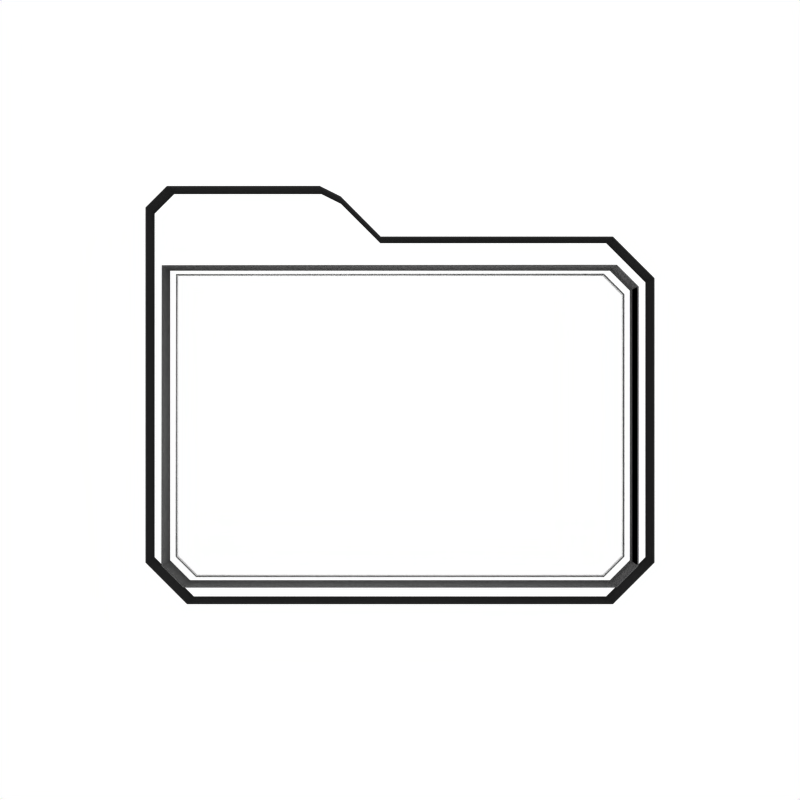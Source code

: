 # Source: folder.blend  (saved by Blender 2.42.0; exported with 4.5.12 LTS)
import bpy
from mathutils import Matrix  # noqa: F401  (used for matrix-valued properties, if any)

bpy.ops.wm.read_factory_settings(use_empty=True)
scene = bpy.context.scene
scene.name = '1'

# ---- collections
col_collection_1 = bpy.data.collections.new('Collection 1'); scene.collection.children.link(col_collection_1)
col_collection_2 = bpy.data.collections.new('Collection 2'); scene.collection.children.link(col_collection_2)
col_collection_3 = bpy.data.collections.new('Collection 3'); scene.collection.children.link(col_collection_3)
col_collection_3.hide_render = True
col_collection_3.hide_viewport = True
col_collection_4 = bpy.data.collections.new('Collection 4'); scene.collection.children.link(col_collection_4)
col_collection_4.hide_render = True
col_collection_4.hide_viewport = True
col_collection_5 = bpy.data.collections.new('Collection 5'); scene.collection.children.link(col_collection_5)
col_collection_5.hide_render = True
col_collection_5.hide_viewport = True

# ---- materials (node trees are filled in below, after node groups)
mat_grey_001 = bpy.data.materials.new('Grey.001')
mat_grey_001.alpha_threshold = 0.0
mat_grey_001.preview_render_type = 'FLAT'
mat_grey_001.diffuse_color = (0.9, 0.9, 0.9, 1.0)
mat_grey_001.roughness = 0.5
mat_grey_001.line_color = (0.0, 0.0, 0.0, 1.0)
mat_black_001 = bpy.data.materials.new('Black.001')
mat_black_001.alpha_threshold = 0.0
mat_black_001.preview_render_type = 'FLAT'
mat_black_001.diffuse_color = (0.1617, 0.1617, 0.1617, 1.0)
mat_black_001.roughness = 0.5
mat_black_001.specular_intensity = 0.264
mat_black_001.line_color = (0.0, 0.0, 0.0, 1.0)
mat_mediumgrey = bpy.data.materials.new('MediumGrey')
mat_mediumgrey.alpha_threshold = 0.0
mat_mediumgrey.preview_render_type = 'FLAT'
mat_mediumgrey.diffuse_color = (0.5, 0.5, 0.5, 1.0)
mat_mediumgrey.roughness = 0.5
mat_mediumgrey.specular_intensity = 0.8854
mat_mediumgrey.line_color = (0.0, 0.0, 0.0, 1.0)
mat_material = bpy.data.materials.new('Material')
mat_material.alpha_threshold = 0.0
mat_material.preview_render_type = 'FLAT'
mat_material.diffuse_color = (1.0, 1.0, 1.0, 1.0)
mat_material.roughness = 0.5
mat_material.specular_intensity = 0.507
mat_material.line_color = (0.0, 0.0, 0.0, 1.0)

# ---- material node trees

# ---- world
world_world = bpy.data.worlds.new('World'); scene.world = world_world
world_world.color = (1.0, 1.0, 1.0)
world_world.use_sun_shadow = False
world_world.sun_shadow_jitter_overblur = 0.0
world_world.cycles.sampling_method = 'MANUAL'
world_world.cycles.sample_map_resolution = 256

# ---- cameras
cam_camera = bpy.data.cameras.new('Camera')
cam_camera.passepartout_alpha = 0.2
cam_camera.clip_end = 100.0
cam_camera.lens = 35.0
cam_camera.ortho_scale = 7.314
cam_camera.show_passepartout = False
cam_camera.show_safe_areas = True
cam_camera.dof.focus_distance = 0.0
cam_camera.dof.aperture_fstop = 128.0

# ---- lights
light_lamp = bpy.data.lights.new('Lamp', 'SPOT')
light_lamp.transmission_factor = 0.0
light_lamp.cutoff_distance = 16.52
light_lamp.energy = 100.0
light_lamp.shadow_buffer_clip_start = 11.22
light_lamp.shadow_soft_size = 1.0
light_lamp.shadow_maximum_resolution = 0.006
light_lamp.use_absolute_resolution = True
light_lamp.spot_blend = 0.571
light_lamp.cycles.use_multiple_importance_sampling = False
light_lamp_001 = bpy.data.lights.new('Lamp.001', 'POINT')
light_lamp_001.transmission_factor = 0.0
light_lamp_001.energy = 100.0
light_lamp_001.shadow_buffer_clip_start = 0.5
light_lamp_001.shadow_soft_size = 1.0
light_lamp_001.shadow_maximum_resolution = 0.006
light_lamp_001.use_absolute_resolution = True
light_lamp_001.cycles.use_multiple_importance_sampling = False

# ---- curves / text
cu_curve_003 = bpy.data.curves.new('Curve.003', 'CURVE')
cu_curve_003.dimensions = '3D'
_sp = cu_curve_003.splines.new('POLY'); _sp.points.add(6)
_sp.points.foreach_set('co', [-2.207, 3.256, 0.0, 1.0, 2.015, 3.256, 0.0, 1.0, 2.207, 3.064, 0.0, 1.0, 2.207, 0.4757, 0.0, 1.0, 2.015, 0.2837, 0.0, 1.0, -2.015, 0.2837, 0.0, 1.0, -2.207, 0.4757, 0.0, 1.0])
_sp.radius_interpolation = 'EASE'
_sp.order_v = 2
_sp.use_cyclic_u = True
cu_curve_003.materials.append(mat_grey_001)
cu_curve_003.use_path_clamp = True
cu_curve_003.use_deform_bounds = True
cu_curve_003.use_radius = False
cu_curve_003.bevel_resolution = 0
cu_curve_003.bevel_depth = 0.02
cu_curve_003.resolution_u = 6
cu_curve_003.resolution_v = 6
cu_curve_003.fill_mode = 'HALF'
cu_curve_003.twist_mode = 'Z_UP'
cu_curve_001 = bpy.data.curves.new('Curve.001', 'CURVE')
cu_curve_001.dimensions = '3D'
_sp = cu_curve_001.splines.new('POLY'); _sp.points.add(10)
_sp.points.foreach_set('co', [-2.1, -2.0, 0.0, 1.0, -2.5, -1.6, 0.0, 1.0, -2.5, 1.9, 0.0, 1.0, -2.3, 2.1, 0.0, 1.0, -0.8, 2.1, 0.0, 1.0, -0.6, 2.0, 0.0, 1.0, -0.2, 1.6, 0.0, 1.0, 2.1, 1.6, 0.0, 1.0, 2.5, 1.2, 0.0, 1.0, 2.5, -1.6, 0.0, 1.0, 2.1, -2.0, 0.0, 1.0])
_sp.radius_interpolation = 'EASE'
_sp.order_v = 2
_sp.use_cyclic_u = True
cu_curve_001.materials.append(mat_black_001)
cu_curve_001.use_path_clamp = True
cu_curve_001.use_deform_bounds = True
cu_curve_001.use_radius = False
cu_curve_001.bevel_resolution = 0
cu_curve_001.extrude = 0.1
cu_curve_001.bevel_depth = 0.02
cu_curve_001.resolution_u = 6
cu_curve_001.resolution_v = 6
cu_curve_001.fill_mode = 'HALF'
cu_curve_001.twist_mode = 'Z_UP'
cu_curve_002 = bpy.data.curves.new('Curve.002', 'CURVE')
cu_curve_002.dimensions = '3D'
_sp = cu_curve_002.splines.new('POLY'); _sp.points.add(6)
_sp.points.foreach_set('co', [-2.275, 3.302, 0.0, 1.0, 2.077, 3.302, 0.0, 1.0, 2.275, 3.104, 0.0, 1.0, 2.275, 0.4357, 0.0, 1.0, 2.077, 0.2377, 0.0, 1.0, -2.077, 0.2377, 0.0, 1.0, -2.275, 0.4357, 0.0, 1.0])
_sp.radius_interpolation = 'EASE'
_sp.order_v = 2
_sp.use_cyclic_u = True
cu_curve_002.materials.append(mat_mediumgrey)
cu_curve_002.use_path_clamp = True
cu_curve_002.use_deform_bounds = True
cu_curve_002.use_radius = False
cu_curve_002.bevel_resolution = 0
cu_curve_002.extrude = 0.1
cu_curve_002.bevel_depth = 0.02
cu_curve_002.resolution_u = 6
cu_curve_002.resolution_v = 6
cu_curve_002.fill_mode = 'HALF'
cu_curve_002.twist_mode = 'Z_UP'
cu_curvecircle = bpy.data.curves.new('CurveCircle', 'CURVE')
cu_curvecircle.dimensions = '3D'
_sp = cu_curvecircle.splines.new('BEZIER'); _sp.bezier_points.add(8)
_sp.bezier_points.foreach_set('co', [0.0, -1.0, 0.0, 0.0, -0.7, 0.0, -1.0, -1.34, 0.0, 0.0, -2.0, 0.0, 0.0, -1.7, 0.0, 1.7, 0.0, 0.0, 1.301, 1.06, 0.0, 0.7061, 0.6655, 0.0, 1.0, 0.0, 0.0])
_sp.bezier_points.foreach_set('handle_left', [0.5521, -1.0, 0.0, 0.0, -0.8, 0.0, -0.6667, -1.127, 0.0, -0.3333, -1.78, 0.0, 0.0, -1.8, 0.0, 1.7, -0.9386, 0.0, 1.644, 0.6961, 0.0, 0.9044, 0.7971, 0.0, 1.0, 0.2407, 0.0])
_sp.bezier_points.foreach_set('handle_right', [0.0, -0.9, 0.0, -0.3333, -0.9133, 0.0, -0.6667, -1.56, 0.0, 0.0, -1.9, 0.0, 0.9386, -1.7, 0.0, 1.7, 0.3419, 0.0, 1.103, 0.9288, 0.0, 0.9305, 0.4907, 0.0, 1.0, -0.5521, 0.0])
for _p, _l, _r in zip(_sp.bezier_points, ['FREE', 'VECTOR', 'VECTOR', 'VECTOR', 'VECTOR', 'ALIGNED', 'FREE', 'FREE', 'ALIGNED'], ['VECTOR', 'VECTOR', 'VECTOR', 'VECTOR', 'FREE', 'ALIGNED', 'VECTOR', 'FREE', 'ALIGNED']): _p.handle_left_type = _l; _p.handle_right_type = _r
_sp.radius_interpolation = 'EASE'
_sp.order_u = 0
_sp.order_v = 0
_sp.use_cyclic_u = True
_sp = cu_curvecircle.splines.new('BEZIER'); _sp.bezier_points.add(8)
_sp.bezier_points.foreach_set('co', [0.01823, 0.9899, 0.0, 0.01823, 0.6899, 0.0, 1.018, 1.33, 0.0, 0.01823, 1.99, 0.0, 0.01823, 1.69, 0.0, -1.682, -0.01012, 0.0, -1.283, -1.071, 0.0, -0.6879, -0.6756, 0.0, -0.9818, -0.01012, 0.0])
_sp.bezier_points.foreach_set('handle_left', [-0.5339, 0.9899, 0.0, 0.01823, 0.7899, 0.0, 0.6849, 1.117, 0.0, 0.3516, 1.77, 0.0, 0.01823, 1.79, 0.0, -1.682, 0.9285, 0.0, -1.626, -0.7063, 0.0, -0.8862, -0.8073, 0.0, -0.9818, -0.2508, 0.0])
_sp.bezier_points.foreach_set('handle_right', [0.01823, 0.8899, 0.0, 0.3516, 0.9032, 0.0, 0.6849, 1.55, 0.0, 0.01823, 1.89, 0.0, -0.9204, 1.69, 0.0, -1.682, -0.352, 0.0, -1.085, -0.9389, 0.0, -0.9123, -0.5008, 0.0, -0.9818, 0.542, 0.0])
for _p, _l, _r in zip(_sp.bezier_points, ['FREE', 'VECTOR', 'VECTOR', 'VECTOR', 'VECTOR', 'ALIGNED', 'FREE', 'FREE', 'ALIGNED'], ['VECTOR', 'VECTOR', 'VECTOR', 'VECTOR', 'FREE', 'ALIGNED', 'VECTOR', 'FREE', 'ALIGNED']): _p.handle_left_type = _l; _p.handle_right_type = _r
_sp.radius_interpolation = 'EASE'
_sp.order_u = 0
_sp.order_v = 0
_sp.use_cyclic_u = True
cu_curvecircle.materials.append(mat_material)
cu_curvecircle.use_path_clamp = True
cu_curvecircle.use_deform_bounds = True
cu_curvecircle.use_radius = False
cu_curvecircle.bevel_resolution = 0
cu_curvecircle.resolution_u = 6
cu_curvecircle.resolution_v = 6
cu_curvecircle.fill_mode = 'HALF'
cu_curvecircle.twist_mode = 'Z_UP'

# ---- objects
ob_curve_004 = bpy.data.objects.new('Curve.004', cu_curve_003)
ob_lamp = bpy.data.objects.new('Lamp', light_lamp)
ob_curve = bpy.data.objects.new('Curve', cu_curve_001)
ob_camera = bpy.data.objects.new('Camera', cam_camera)
ob_curve_003 = bpy.data.objects.new('Curve.003', cu_curve_002)
ob_curve_001 = bpy.data.objects.new('Curve.001', cu_curve_002)
ob_lamp_001 = bpy.data.objects.new('Lamp.001', light_lamp_001)
ob_curve_002 = bpy.data.objects.new('Curve.002', cu_curve_002)
ob_curvecircle_001 = bpy.data.objects.new('CurveCircle.001', cu_curvecircle)
ob_curvecircle = bpy.data.objects.new('CurveCircle', cu_curvecircle)

# ---- transforms, parenting, visibility, modifiers, constraints
ob_curve_004.location = (0.0, 0.84, -2.0)
ob_curve_004.rotation_euler = (1.571, 1.367e-16, 1.367e-16)
ob_curve_004.scale = (0.99, 0.99, 0.99)
ob_curve_004.lock_rotations_4d = False
ob_curve_004.empty_display_type = 'ARROWS'
ob_curve_004.color = (0.0, 0.0, 0.0, 1.0)
ob_curve_004.lineart.crease_threshold = 0.0
ob_lamp.location = (3.418e-16, -12.26, 3.821)
ob_lamp.rotation_euler = (1.286, -3.841e-17, 5.506e-18)
ob_lamp.lock_rotations_4d = False
ob_lamp.empty_display_type = 'ARROWS'
ob_lamp.color = (0.0, 0.0, 0.0, 1.0)
ob_lamp.lineart.crease_threshold = 0.0
ob_curve.location = (0.0, 1.0, 0.0)
ob_curve.rotation_euler = (1.571, 1.367e-16, 1.367e-16)
ob_curve.lock_rotations_4d = False
ob_curve.empty_display_type = 'ARROWS'
ob_curve.color = (0.0, 0.0, 0.0, 1.0)
ob_curve.lineart.crease_threshold = 0.0
ob_camera.location = (0.0, -6.8, 0.0)
ob_camera.rotation_euler = (1.571, -0.0, -0.0)
ob_camera.lock_rotations_4d = False
ob_camera.empty_display_type = 'ARROWS'
ob_camera.color = (0.0, 0.0, 0.0, 0.0)
ob_camera.lineart.crease_threshold = 0.0
ob_curve_003.location = (0.0, 0.7, -2.0)
ob_curve_003.rotation_euler = (1.571, 1.367e-16, 1.367e-16)
ob_curve_003.scale = (0.99, 0.99, 0.99)
ob_curve_003.lock_rotations_4d = False
ob_curve_003.empty_display_type = 'ARROWS'
ob_curve_003.color = (0.0, 0.0, 0.0, 1.0)
ob_curve_003.lineart.crease_threshold = 0.0
ob_curve_001.location = (0.0, 0.7, -2.0)
ob_curve_001.rotation_euler = (1.571, 1.367e-16, 1.367e-16)
ob_curve_001.scale = (0.99, 0.99, 0.99)
ob_curve_001.lock_rotations_4d = False
ob_curve_001.empty_display_type = 'ARROWS'
ob_curve_001.color = (0.0, 0.0, 0.0, 1.0)
ob_curve_001.lineart.crease_threshold = 0.0
ob_lamp_001.location = (1.294, -13.99, -0.6204)
ob_lamp_001.rotation_euler = (1.571, -0.0, -0.0)
ob_lamp_001.lock_rotations_4d = False
ob_lamp_001.empty_display_type = 'ARROWS'
ob_lamp_001.color = (0.0, 0.0, 0.0, 1.0)
ob_lamp_001.lineart.crease_threshold = 0.0
ob_curve_002.location = (0.0, 0.7, -2.0)
ob_curve_002.rotation_euler = (2.269, 1.047e-16, 2.246e-16)
ob_curve_002.scale = (0.99, 0.99, 0.99)
ob_curve_002.lock_rotations_4d = False
ob_curve_002.empty_display_type = 'ARROWS'
ob_curve_002.color = (0.0, 0.0, 0.0, 1.0)
ob_curve_002.lineart.crease_threshold = 0.0
ob_curvecircle_001.parent = ob_curve_001
ob_curvecircle_001.matrix_parent_inverse = Matrix(((1.01, 1.381e-16, -1.381e-16, -3.729e-16), (1.381e-16, -4.415e-08, 1.01, 2.02), (1.381e-16, -1.01, -2.98e-08, 0.7071), (0.0, 0.0, 0.0, 1.0)))
ob_curvecircle_001.location = (-0.001427, 0.5601, -0.264)
ob_curvecircle_001.rotation_euler = (1.571, -1.239e-24, -1.346e-23)
ob_curvecircle_001.scale = (0.7, 0.7, 0.7)
ob_curvecircle_001.lock_rotations_4d = False
ob_curvecircle_001.empty_display_type = 'ARROWS'
ob_curvecircle_001.color = (0.0, 0.0, 0.0, 1.0)
ob_curvecircle_001.lineart.crease_threshold = 0.0
ob_curvecircle.parent = ob_curve_002
ob_curvecircle.matrix_parent_inverse = Matrix(((1.01, 1.381e-16, -1.381e-16, -3.729e-16), (1.381e-16, -4.415e-08, 1.01, 2.02), (1.381e-16, -1.01, -2.98e-08, 0.7071), (0.0, 0.0, 0.0, 1.0)))
ob_curvecircle.location = (-0.001427, 0.5601, -0.264)
ob_curvecircle.rotation_euler = (1.571, -0.0, -0.0)
ob_curvecircle.scale = (0.7, 0.7, 0.7)
ob_curvecircle.lock_rotations_4d = False
ob_curvecircle.empty_display_type = 'ARROWS'
ob_curvecircle.color = (0.0, 0.0, 0.0, 1.0)
ob_curvecircle.lineart.crease_threshold = 0.0

# ---- collection membership
col_collection_1.objects.link(ob_curve_004)
col_collection_1.objects.link(ob_lamp)
col_collection_1.objects.link(ob_curve)
col_collection_1.objects.link(ob_camera)
col_collection_2.objects.link(ob_curve_003)
col_collection_2.objects.link(ob_curve_001)
col_collection_3.objects.link(ob_lamp_001)
col_collection_3.objects.link(ob_curve_002)
col_collection_4.objects.link(ob_curvecircle_001)
col_collection_5.objects.link(ob_curvecircle)

# ---- scene / render settings (as saved in the file)
scene.camera = ob_camera
scene.frame_start = 1; scene.frame_end = 250; scene.frame_set(33)
scene.render.engine = 'BLENDER_EEVEE_NEXT'
scene.render.image_settings.compression = 90
scene.render.resolution_x = 64
scene.render.resolution_y = 64
scene.render.resolution_percentage = 50
scene.render.pixel_aspect_x = 100.0
scene.render.pixel_aspect_y = 100.0
scene.render.fps = 25
scene.render.dither_intensity = 0.0
scene.render.use_compositing = False
scene.render.use_sequencer = False
scene.render.use_file_extension = False
scene.render.bake_bias = 0.0
scene.render.use_stamp_time = False
scene.render.use_stamp_date = False
scene.render.use_stamp_frame = False
scene.render.use_stamp_camera = False
scene.render.use_stamp_scene = False
scene.render.use_stamp_filename = False
scene.render.use_stamp_render_time = False
scene.render.stamp_font_size = 0
scene.cycles.use_denoising = False
scene.cycles.samples = 10
scene.cycles.sampling_pattern = 'TABULATED_SOBOL'
scene.cycles.light_sampling_threshold = 0.0
scene.cycles.use_adaptive_sampling = False
scene.cycles.use_light_tree = False
scene.cycles.blur_glossy = 0.0
scene.cycles.volume_bounces = 1
scene.cycles.pixel_filter_type = 'GAUSSIAN'
scene.cycles.sample_clamp_indirect = 0.0
scene.view_settings.view_transform = 'Raw'
bpy.context.view_layer.update()
